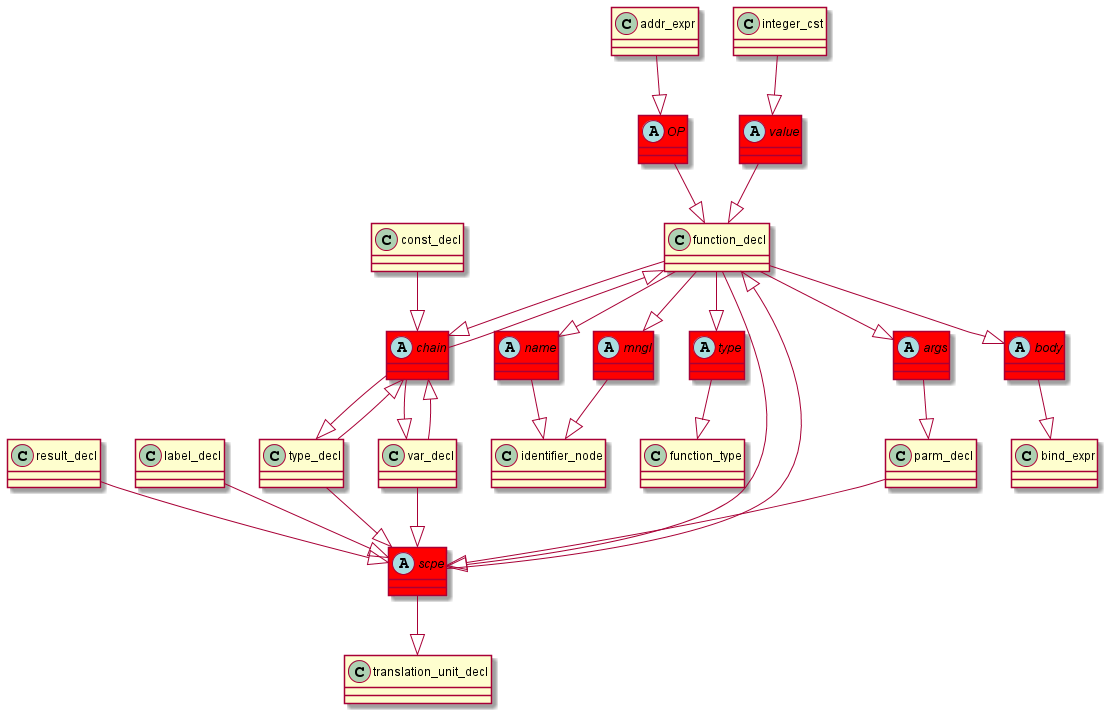

The diagram above was rendered by PlantUML. Its source (embedded in the PNG):
@startuml
abstract class	value	 #red	
value	 --|> 	function_decl	
integer_cst	 --|> 	value	
abstract class	chain	 #red	
chain	 --|> 	function_decl	
type_decl	 --|> 	chain	
abstract class	name	 #red	
name	 --|> 	identifier_node	
function_decl	 --|> 	name	
abstract class	mngl	 #red	
mngl	 --|> 	identifier_node	
function_decl	 --|> 	mngl	
abstract class	type	 #red	
type	 --|> 	function_type	
function_decl	 --|> 	type	
abstract class	scpe	 #red	
scpe	 --|> 	translation_unit_decl	
function_decl	 --|> 	scpe	
function_decl	 --|> 	chain	
abstract class	args	 #red	
args	 --|> 	parm_decl	
function_decl	 --|> 	args	
abstract class	body	 #red	
body	 --|> 	bind_expr	
function_decl	 --|> 	body	
scpe	 --|> 	function_decl	
parm_decl	 --|> 	scpe	
result_decl	 --|> 	scpe	
chain	 --|> 	type_decl	
abstract class	OP	 #red	
OP	 --|> 	function_decl	
addr_expr	 --|> 	OP	
label_decl	 --|> 	scpe	
chain	 --|> 	var_decl	
var_decl	 --|> 	chain	
type_decl	 --|> 	scpe	
var_decl	 --|> 	scpe	
const_decl	 --|> 	chain	
@enduml